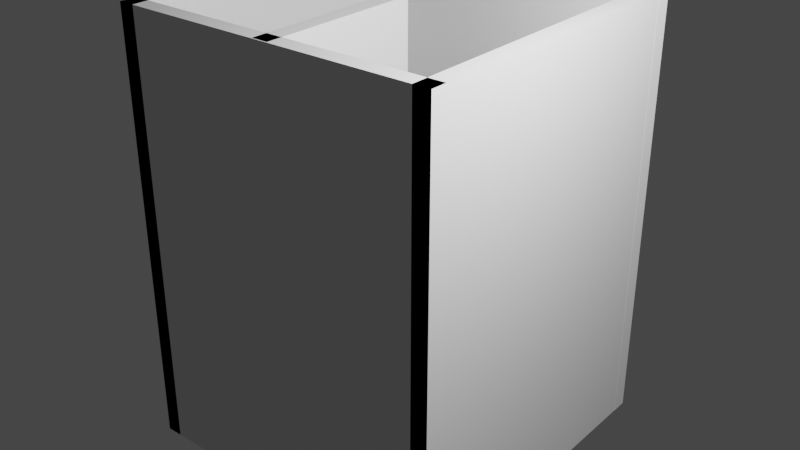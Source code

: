 # Source: maze2.blend  (saved by Blender 2.82.7; exported with 4.5.12 LTS)
import bpy
from mathutils import Matrix  # noqa: F401  (used for matrix-valued properties, if any)

bpy.ops.wm.read_factory_settings(use_empty=True)
scene = bpy.context.scene
scene.name = 'Scene'

# ---- world
world_world = bpy.data.worlds.new('World'); scene.world = world_world
world_world.use_nodes = True; world_world.node_tree.nodes.clear()
_N = world_world.node_tree.nodes; _L = world_world.node_tree.links
n0 = _N.new('ShaderNodeOutputWorld'); n0.name = 'World Output'; n0.location = (300, 300)
n1 = _N.new('ShaderNodeBackground'); n1.name = 'Background'; n1.location = (10, 300)
n1.inputs[0].default_value = (0.05088, 0.05088, 0.05088, 1.0)
_L.new(n1.outputs[0], n0.inputs[0])
n0.is_active_output = True
world_world.color = (0.05088, 0.05088, 0.05088)
world_world.use_sun_shadow = False
world_world.sun_shadow_jitter_overblur = 0.0

# ---- lights
light_light = bpy.data.lights.new('Light', 'POINT')
light_light.transmission_factor = 0.0
light_light.energy = 1000.0
light_light.shadow_soft_size = 0.1
light_light.shadow_maximum_resolution = 0.006
light_light.use_absolute_resolution = True

# ---- meshes
me_cube_003 = bpy.data.meshes.new('Cube.003')
me_cube_003.from_pydata([(-1.0, -1.0, -1.0), (-1.0, -1.0, 1.0), (-1.0, 1.0, -1.0), (-1.0, 1.0, 1.0), (1.0, -1.0, -1.0), (1.0, -1.0, 1.0), (1.0, 1.0, -1.0), (1.0, 1.0, 1.0)], [], [(0, 1, 3, 2), (2, 3, 7, 6), (6, 7, 5, 4), (4, 5, 1, 0), (2, 6, 4, 0), (7, 3, 1, 5)])
_uv = me_cube_003.uv_layers.new(name='UVMap')
_uv.uv.foreach_set('vector', [0.375, 0.0, 0.625, 0.0, 0.625, 0.25, 0.375, 0.25, 0.375, 0.25, 0.625, 0.25, 0.625, 0.5, 0.375, 0.5, 0.375, 0.5, 0.625, 0.5, 0.625, 0.75, 0.375, 0.75, 0.375, 0.75, 0.625, 0.75, 0.625, 1.0, 0.375, 1.0, 0.125, 0.5, 0.375, 0.5, 0.375, 0.75, 0.125, 0.75, 0.625, 0.5, 0.875, 0.5, 0.875, 0.75, 0.625, 0.75])
me_cube_003.use_remesh_fix_poles = True
me_cube_003.use_remesh_preserve_attributes = False
me_cube_003.use_mirror_vertex_groups = False
me_cube_003.update()
me_cube_006 = bpy.data.meshes.new('Cube.006')
me_cube_006.from_pydata([(-1.0, -1.0, -1.0), (-1.0, -1.0, 1.0), (-1.0, 1.0, -1.0), (-1.0, 1.0, 1.0), (1.0, -1.0, -1.0), (1.0, -1.0, 1.0), (1.0, 1.0, -1.0), (1.0, 1.0, 1.0)], [], [(0, 1, 3, 2), (2, 3, 7, 6), (6, 7, 5, 4), (4, 5, 1, 0), (2, 6, 4, 0), (7, 3, 1, 5)])
_uv = me_cube_006.uv_layers.new(name='UVMap')
_uv.uv.foreach_set('vector', [0.375, 0.0, 0.625, 0.0, 0.625, 0.25, 0.375, 0.25, 0.375, 0.25, 0.625, 0.25, 0.625, 0.5, 0.375, 0.5, 0.375, 0.5, 0.625, 0.5, 0.625, 0.75, 0.375, 0.75, 0.375, 0.75, 0.625, 0.75, 0.625, 1.0, 0.375, 1.0, 0.125, 0.5, 0.375, 0.5, 0.375, 0.75, 0.125, 0.75, 0.625, 0.5, 0.875, 0.5, 0.875, 0.75, 0.625, 0.75])
me_cube_006.use_remesh_fix_poles = True
me_cube_006.use_remesh_preserve_attributes = False
me_cube_006.use_mirror_vertex_groups = False
me_cube_006.update()
me_cube_007 = bpy.data.meshes.new('Cube.007')
me_cube_007.from_pydata([(-1.0, -1.0, -1.0), (-1.0, -1.0, 1.0), (-1.0, 1.0, -1.0), (-1.0, 1.0, 1.0), (1.0, -1.0, -1.0), (1.0, -1.0, 1.0), (1.0, 1.0, -1.0), (1.0, 1.0, 1.0)], [], [(0, 1, 3, 2), (2, 3, 7, 6), (6, 7, 5, 4), (4, 5, 1, 0), (2, 6, 4, 0), (7, 3, 1, 5)])
_uv = me_cube_007.uv_layers.new(name='UVMap')
_uv.uv.foreach_set('vector', [0.375, 0.0, 0.625, 0.0, 0.625, 0.25, 0.375, 0.25, 0.375, 0.25, 0.625, 0.25, 0.625, 0.5, 0.375, 0.5, 0.375, 0.5, 0.625, 0.5, 0.625, 0.75, 0.375, 0.75, 0.375, 0.75, 0.625, 0.75, 0.625, 1.0, 0.375, 1.0, 0.125, 0.5, 0.375, 0.5, 0.375, 0.75, 0.125, 0.75, 0.625, 0.5, 0.875, 0.5, 0.875, 0.75, 0.625, 0.75])
me_cube_007.use_remesh_fix_poles = True
me_cube_007.use_remesh_preserve_attributes = False
me_cube_007.use_mirror_vertex_groups = False
me_cube_007.update()
me_cube_009 = bpy.data.meshes.new('Cube.009')
me_cube_009.from_pydata([(-1.0, -1.0, -1.0), (-1.0, -1.0, 1.0), (-1.0, 1.0, -1.0), (-1.0, 1.0, 1.0), (1.0, -1.0, -1.0), (1.0, -1.0, 1.0), (1.0, 1.0, -1.0), (1.0, 1.0, 1.0)], [], [(0, 1, 3, 2), (2, 3, 7, 6), (6, 7, 5, 4), (4, 5, 1, 0), (2, 6, 4, 0), (7, 3, 1, 5)])
_uv = me_cube_009.uv_layers.new(name='UVMap')
_uv.uv.foreach_set('vector', [0.375, 0.0, 0.625, 0.0, 0.625, 0.25, 0.375, 0.25, 0.375, 0.25, 0.625, 0.25, 0.625, 0.5, 0.375, 0.5, 0.375, 0.5, 0.625, 0.5, 0.625, 0.75, 0.375, 0.75, 0.375, 0.75, 0.625, 0.75, 0.625, 1.0, 0.375, 1.0, 0.125, 0.5, 0.375, 0.5, 0.375, 0.75, 0.125, 0.75, 0.625, 0.5, 0.875, 0.5, 0.875, 0.75, 0.625, 0.75])
me_cube_009.use_remesh_fix_poles = True
me_cube_009.use_remesh_preserve_attributes = False
me_cube_009.use_mirror_vertex_groups = False
me_cube_009.update()
me_cube_001 = bpy.data.meshes.new('Cube.001')
me_cube_001.from_pydata([(-1.0, -1.0, -1.0), (-1.0, -1.0, 1.0), (-1.0, 1.0, -1.0), (-1.0, 1.0, 1.0), (1.0, -1.0, -1.0), (1.0, -1.0, 1.0), (1.0, 1.0, -1.0), (1.0, 1.0, 1.0)], [], [(0, 1, 3, 2), (2, 3, 7, 6), (6, 7, 5, 4), (4, 5, 1, 0), (2, 6, 4, 0), (7, 3, 1, 5)])
_uv = me_cube_001.uv_layers.new(name='UVMap')
_uv.uv.foreach_set('vector', [0.375, 0.0, 0.625, 0.0, 0.625, 0.25, 0.375, 0.25, 0.375, 0.25, 0.625, 0.25, 0.625, 0.5, 0.375, 0.5, 0.375, 0.5, 0.625, 0.5, 0.625, 0.75, 0.375, 0.75, 0.375, 0.75, 0.625, 0.75, 0.625, 1.0, 0.375, 1.0, 0.125, 0.5, 0.375, 0.5, 0.375, 0.75, 0.125, 0.75, 0.625, 0.5, 0.875, 0.5, 0.875, 0.75, 0.625, 0.75])
me_cube_001.use_remesh_fix_poles = True
me_cube_001.use_remesh_preserve_attributes = False
me_cube_001.use_mirror_vertex_groups = False
me_cube_001.update()

# ---- objects
ob_light = bpy.data.objects.new('Light', light_light)
ob_cube = bpy.data.objects.new('Cube', me_cube_003)
ob_cube_003 = bpy.data.objects.new('Cube.003', me_cube_006)
ob_cube_004 = bpy.data.objects.new('Cube.004', me_cube_007)
ob_cube_006 = bpy.data.objects.new('Cube.006', me_cube_009)
ob_cube_007 = bpy.data.objects.new('Cube.007', me_cube_001)

# ---- transforms, parenting, visibility, modifiers, constraints
ob_light.location = (4.076, 1.005, 5.904)
ob_light.rotation_euler = (0.6503, 0.05522, 1.866)
ob_light.lock_rotations_4d = False
ob_light.empty_display_type = 'ARROWS'
ob_light.color = (0.0, 0.0, 0.0, 0.0)
ob_light.lineart.crease_threshold = 0.0
ob_cube.location = (0.676, 0.075, 2.0)
ob_cube.scale = (1.5, 0.075, 2.0)
ob_cube.lineart.crease_threshold = 0.0
ob_cube_003.location = (-0.7505, 1.5, 2.0)
ob_cube_003.scale = (0.075, 1.5, 2.0)
ob_cube_003.lineart.crease_threshold = 0.0
ob_cube_004.location = (0.676, 0.7581, 2.0)
ob_cube_004.scale = (0.075, 0.75, 2.0)
ob_cube_004.lineart.crease_threshold = 0.0
ob_cube_006.location = (0.676, 2.932, 2.0)
ob_cube_006.scale = (1.5, 0.075, 2.0)
ob_cube_006.lineart.crease_threshold = 0.0
ob_cube_007.location = (2.099, 1.5, 2.0)
ob_cube_007.scale = (0.075, 1.5, 2.0)
ob_cube_007.lineart.crease_threshold = 0.0

# ---- collection membership
scene.collection.objects.link(ob_light)
scene.collection.objects.link(ob_cube)
scene.collection.objects.link(ob_cube_003)
scene.collection.objects.link(ob_cube_004)
scene.collection.objects.link(ob_cube_006)
scene.collection.objects.link(ob_cube_007)

# ---- scene / render settings (as saved in the file)
scene.frame_start = 1; scene.frame_end = 250; scene.frame_set(2)
scene.render.engine = 'BLENDER_EEVEE_NEXT'
scene.cycles.use_denoising = False
scene.cycles.samples = 128
scene.cycles.sampling_pattern = 'TABULATED_SOBOL'
scene.cycles.use_adaptive_sampling = False
scene.cycles.use_light_tree = False
scene.view_settings.view_transform = 'Filmic'
bpy.context.view_layer.update()

# ---- added for rendering (the .blend has no active camera): camera
cam_auto = bpy.data.cameras.new('AutoCamera')
cam_auto.lens = 50.0
cam_auto.sensor_width = 36.0
cam_auto.clip_end = 1000.0
ob_auto_camera = bpy.data.objects.new('AutoCamera', cam_auto)
scene.collection.objects.link(ob_auto_camera)
ob_auto_camera.location = (6.07403, -4.97521, 6.31903)
ob_auto_camera.rotation_euler = (1.09748, -7.21219e-08, 0.694738)
scene.camera = ob_auto_camera
bpy.context.view_layer.update()
